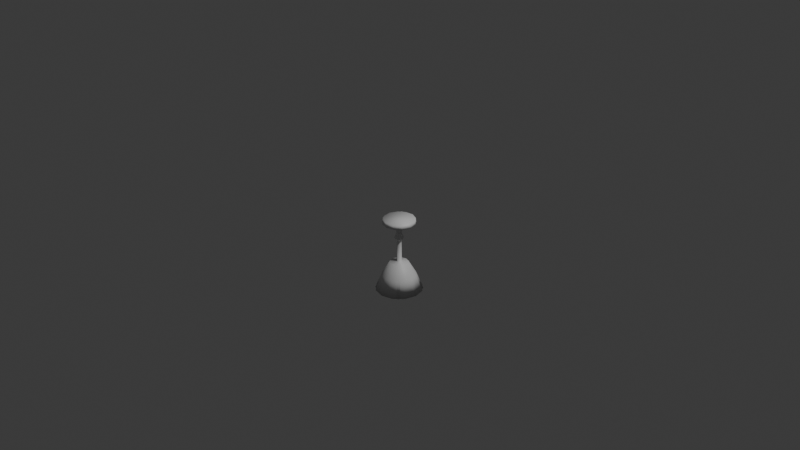 # Source: InteriorLighting.blend  (saved by Blender 4.5.90; exported with 4.5.12 LTS)
import bpy
from mathutils import Matrix  # noqa: F401  (used for matrix-valued properties, if any)

bpy.ops.wm.read_factory_settings(use_empty=True)
scene = bpy.context.scene
scene.name = 'Scene'

# ---- collections
col_collection = bpy.data.collections.new('Collection'); scene.collection.children.link(col_collection)

# ---- materials (node trees are filled in below, after node groups)
mat_material = bpy.data.materials.new('Material')
mat_material.alpha_threshold = 0.0
mat_material.roughness = 0.5
mat_material.line_color = (0.0, 0.0, 0.0, 1.0)
mat_material_001 = bpy.data.materials.new('Material.001')
mat_material_001.alpha_threshold = 0.0
mat_material_001.roughness = 0.5
mat_material_001.line_color = (0.0, 0.0, 0.0, 1.0)
mat_wire = bpy.data.materials.new('Wire')
mat_bulb = bpy.data.materials.new('Bulb')

# ---- material node trees
mat_material.use_nodes = True; mat_material.node_tree.nodes.clear()
_N = mat_material.node_tree.nodes; _L = mat_material.node_tree.links
n0 = _N.new('ShaderNodeOutputMaterial'); n0.name = 'Material Output'; n0.location = (200, 100)
n1 = _N.new('ShaderNodeBsdfPrincipled'); n1.name = 'Principled BSDF'; n1.location = (-200, 100)
n1.inputs[3].default_value = 1.45
_L.new(n1.outputs[0], n0.inputs[0])
n0.is_active_output = True
mat_material_001.use_nodes = True; mat_material_001.node_tree.nodes.clear()
_N = mat_material_001.node_tree.nodes; _L = mat_material_001.node_tree.links
n0 = _N.new('ShaderNodeOutputMaterial'); n0.name = 'Material Output'; n0.location = (200, 100)
n1 = _N.new('ShaderNodeBsdfPrincipled'); n1.name = 'Principled BSDF'; n1.location = (-200, 100)
n1.inputs[3].default_value = 1.45
_L.new(n1.outputs[0], n0.inputs[0])
n0.is_active_output = True
mat_wire.use_nodes = True; mat_wire.node_tree.nodes.clear()
_N = mat_wire.node_tree.nodes; _L = mat_wire.node_tree.links
n0 = _N.new('ShaderNodeBsdfPrincipled'); n0.name = 'Principled BSDF'; n0.location = (-200, 100)
n1 = _N.new('ShaderNodeOutputMaterial'); n1.name = 'Material Output'; n1.location = (200, 100)
_L.new(n0.outputs[0], n1.inputs[0])
n1.is_active_output = True
mat_bulb.use_nodes = True; mat_bulb.node_tree.nodes.clear()
_N = mat_bulb.node_tree.nodes; _L = mat_bulb.node_tree.links
n0 = _N.new('ShaderNodeBsdfPrincipled'); n0.name = 'Principled BSDF'; n0.location = (-200, 100)
n1 = _N.new('ShaderNodeOutputMaterial'); n1.name = 'Material Output'; n1.location = (200, 100)
_L.new(n0.outputs[0], n1.inputs[0])
n1.is_active_output = True

# ---- world
world_world = bpy.data.worlds.new('World'); scene.world = world_world
world_world.use_nodes = True; world_world.node_tree.nodes.clear()
_N = world_world.node_tree.nodes; _L = world_world.node_tree.links
n0 = _N.new('ShaderNodeOutputWorld'); n0.name = 'World Output'; n0.location = (200, 100)
n1 = _N.new('ShaderNodeBackground'); n1.name = 'Background'; n1.location = (-200, 100)
n1.inputs[0].default_value = (0.05088, 0.05088, 0.05088, 1.0)
_L.new(n1.outputs[0], n0.inputs[0])
n0.is_active_output = True
world_world.color = (0.05088, 0.05088, 0.05088)
world_world.sun_shadow_jitter_overblur = 0.0

# ---- cameras
cam_camera = bpy.data.cameras.new('Camera')
cam_camera.clip_end = 100.0
cam_camera.ortho_scale = 7.314

# ---- lights
light_light = bpy.data.lights.new('Light', 'POINT')
light_light.energy = 1000.0
light_light.shadow_soft_size = 0.1

# ---- meshes
me_cube = bpy.data.meshes.new('Cube')
me_cube.from_pydata([(0.0, -0.1716, -0.689), (-1.233e-32, -0.2505, -0.7994), (4.626e-17, -0.1817, -0.6353), (8.604e-17, -0.1005, -0.4943), (-9.055e-12, -0.02762, -0.4783), (-9.055e-12, -0.02602, -0.2531), (0.01011, -0.03172, -0.05218), (2.179e-16, -0.1758, -0.0435), (-0.02276, -0.1689, 0.0006307), (0.08558, -0.1487, -0.689), (0.125, -0.217, -0.7994), (0.09063, -0.1575, -0.6353), (0.05, -0.08709, -0.4943), (0.01357, -0.02399, -0.4783), (0.01277, -0.0226, -0.2531), (0.02437, -0.02248, -0.05218), (0.08767, -0.1523, -0.0435), (0.06449, -0.1577, 0.0006307), (0.1482, -0.08607, -0.689), (0.2165, -0.1255, -0.7994), (0.157, -0.09112, -0.6353), (0.0866, -0.05049, -0.4943), (0.0235, -0.01406, -0.4783), (0.02211, -0.01326, -0.2531), (0.0321, -0.007348, -0.05218), (0.1519, -0.08817, -0.0435), (0.1345, -0.1044, 0.0006307), (0.1712, -0.0004905, -0.689), (0.25, -0.0004905, -0.7994), (0.1813, -0.0004905, -0.6353), (0.1, -0.0004905, -0.4943), (0.02713, -0.0004905, -0.4783), (0.02553, -0.0004905, -0.2531), (0.03123, 0.009621, -0.05218), (0.1753, -0.0004905, -0.0435), (0.1684, -0.02325, 0.0006307), (0.1482, 0.08509, -0.689), (0.2165, 0.1245, -0.7994), (0.157, 0.09013, -0.6353), (0.0866, 0.04951, -0.4943), (0.0235, 0.01307, -0.4783), (0.02211, 0.01228, -0.2531), (0.02199, 0.02388, -0.05218), (0.1519, 0.08718, -0.0435), (0.1572, 0.064, 0.0006307), (0.08558, 0.1477, -0.689), (0.125, 0.216, -0.7994), (0.09063, 0.1565, -0.6353), (0.05, 0.08611, -0.4943), (0.01357, 0.023, -0.4783), (0.01277, 0.02162, -0.2531), (0.006857, 0.03161, -0.05218), (0.08767, 0.1514, -0.0435), (0.1039, 0.134, 0.0006307), (-1.496e-08, 0.1707, -0.689), (-2.186e-08, 0.2495, -0.7994), (-1.585e-08, 0.1808, -0.6353), (-8.742e-09, 0.09951, -0.4943), (-2.381e-09, 0.02664, -0.4783), (-2.241e-09, 0.02504, -0.2531), (-0.01011, 0.03074, -0.05218), (-1.533e-08, 0.1749, -0.0435), (0.02276, 0.1679, 0.0006307), (-0.08558, 0.1477, -0.689), (-0.125, 0.216, -0.7994), (-0.09063, 0.1565, -0.6353), (-0.05, 0.08611, -0.4943), (-0.01357, 0.023, -0.4783), (-0.01277, 0.02162, -0.2531), (-0.02437, 0.0215, -0.05218), (-0.08767, 0.1514, -0.0435), (-0.06449, 0.1567, 0.0006307), (-0.1482, 0.08509, -0.689), (-0.2165, 0.1245, -0.7994), (-0.157, 0.09013, -0.6353), (-0.0866, 0.04951, -0.4943), (-0.0235, 0.01307, -0.4783), (-0.02211, 0.01228, -0.2531), (-0.0321, 0.006367, -0.05218), (-0.1519, 0.08718, -0.0435), (-0.1345, 0.1034, 0.0006307), (-0.1712, -0.0004905, -0.689), (-0.25, -0.0004905, -0.7994), (-0.1813, -0.0004905, -0.6353), (-0.1, -0.0004905, -0.4943), (-0.02713, -0.0004905, -0.4783), (-0.02553, -0.0004905, -0.2531), (-0.03123, -0.0106, -0.05218), (-0.1753, -0.0004905, -0.0435), (-0.1684, 0.02227, 0.0006307), (-0.1482, -0.08607, -0.689), (-0.2165, -0.1255, -0.7994), (-0.157, -0.09112, -0.6353), (-0.0866, -0.05049, -0.4943), (-0.0235, -0.01406, -0.4783), (-0.02211, -0.01326, -0.2531), (-0.02199, -0.02486, -0.05218), (-0.1519, -0.08817, -0.0435), (-0.1572, -0.06498, 0.0006307), (-0.08558, -0.1487, -0.689), (-0.125, -0.217, -0.7994), (-0.09062, -0.1575, -0.6353), (-0.05, -0.08709, -0.4943), (-0.01357, -0.02399, -0.4783), (-0.01277, -0.0226, -0.2531), (-0.006857, -0.03259, -0.05218), (-0.08767, -0.1523, -0.0435), (-0.1039, -0.135, 0.0006307)], [], [(0, 9, 10, 1), (9, 18, 19, 10), (18, 27, 28, 19), (27, 36, 37, 28), (36, 45, 46, 37), (45, 54, 55, 46), (54, 63, 64, 55), (63, 72, 73, 64), (72, 81, 82, 73), (81, 90, 91, 82), (90, 99, 100, 91), (99, 0, 1, 100), (1, 10, 11, 2), (10, 19, 20, 11), (19, 28, 29, 20), (28, 37, 38, 29), (37, 46, 47, 38), (46, 55, 56, 47), (55, 64, 65, 56), (64, 73, 74, 65), (73, 82, 83, 74), (82, 91, 92, 83), (91, 100, 101, 92), (100, 1, 2, 101), (2, 11, 12, 3), (11, 20, 21, 12), (20, 29, 30, 21), (29, 38, 39, 30), (38, 47, 48, 39), (47, 56, 57, 48), (56, 65, 66, 57), (65, 74, 75, 66), (74, 83, 84, 75), (83, 92, 93, 84), (92, 101, 102, 93), (101, 2, 3, 102), (3, 12, 13, 4), (12, 21, 22, 13), (21, 30, 31, 22), (30, 39, 40, 31), (39, 48, 49, 40), (48, 57, 58, 49), (57, 66, 67, 58), (66, 75, 76, 67), (75, 84, 85, 76), (84, 93, 94, 85), (93, 102, 103, 94), (102, 3, 4, 103), (4, 13, 14, 5), (13, 22, 23, 14), (22, 31, 32, 23), (31, 40, 41, 32), (40, 49, 50, 41), (49, 58, 59, 50), (58, 67, 68, 59), (67, 76, 77, 68), (76, 85, 86, 77), (85, 94, 95, 86), (94, 103, 104, 95), (103, 4, 5, 104), (5, 14, 15, 6), (14, 23, 24, 15), (23, 32, 33, 24), (32, 41, 42, 33), (41, 50, 51, 42), (50, 59, 60, 51), (59, 68, 69, 60), (68, 77, 78, 69), (77, 86, 87, 78), (86, 95, 96, 87), (95, 104, 105, 96), (104, 5, 6, 105), (6, 15, 16, 7), (15, 24, 25, 16), (24, 33, 34, 25), (33, 42, 43, 34), (42, 51, 52, 43), (51, 60, 61, 52), (60, 69, 70, 61), (69, 78, 79, 70), (78, 87, 88, 79), (87, 96, 97, 88), (96, 105, 106, 97), (105, 6, 7, 106), (7, 16, 17, 8), (16, 25, 26, 17), (25, 34, 35, 26), (34, 43, 44, 35), (43, 52, 53, 44), (52, 61, 62, 53), (61, 70, 71, 62), (70, 79, 80, 71), (79, 88, 89, 80), (88, 97, 98, 89), (97, 106, 107, 98), (106, 7, 8, 107), (17, 26, 35, 44, 53, 62, 71, 80, 89, 98, 107, 8), (9, 0, 99, 90, 81, 72, 63, 54, 45, 36, 27, 18)])
me_cube.polygons.foreach_set('use_smooth', [True] * 98)
_uv = me_cube.uv_layers.new(name='UVMap')
_uv.uv.foreach_set('vector', [0.0, 0.0, 0.08333, 0.0, 0.08333, -4.354e-16, 0.0, -4.354e-16, 0.08333, 0.0, 0.1667, 0.0, 0.1667, -4.354e-16, 0.08333, -4.354e-16, 0.1667, 0.0, 0.25, 0.0, 0.25, -4.354e-16, 0.1667, -4.354e-16, 0.25, 0.0, 0.3333, 0.0, 0.3333, -4.354e-16, 0.25, -4.354e-16, 0.3333, 0.0, 0.4167, 0.0, 0.4167, -4.354e-16, 0.3333, -4.354e-16, 0.4167, 0.0, 0.5, 0.0, 0.5, -4.354e-16, 0.4167, -4.354e-16, 0.5, 0.0, 0.5833, 0.0, 0.5833, -4.354e-16, 0.5, -4.354e-16, 0.5833, 0.0, 0.6667, 0.0, 0.6667, -4.354e-16, 0.5833, -4.354e-16, 0.6667, 0.0, 0.75, 0.0, 0.75, -4.354e-16, 0.6667, -4.354e-16, 0.75, 0.0, 0.8333, 0.0, 0.8333, -4.354e-16, 0.75, -4.354e-16, 0.8333, 0.0, 0.9167, 0.0, 0.9167, -4.354e-16, 0.8333, -4.354e-16, 0.9167, 0.0, 1.0, 0.0, 1.0, -4.354e-16, 0.9167, -4.354e-16, 0.0, -4.354e-16, 0.08333, -4.354e-16, 0.08333, 1.634, 0.0, 1.634, 0.08333, -4.354e-16, 0.1667, -4.354e-16, 0.1667, 1.634, 0.08333, 1.634, 0.1667, -4.354e-16, 0.25, -4.354e-16, 0.25, 1.634, 0.1667, 1.634, 0.25, -4.354e-16, 0.3333, -4.354e-16, 0.3333, 1.634, 0.25, 1.634, 0.3333, -4.354e-16, 0.4167, -4.354e-16, 0.4167, 1.634, 0.3333, 1.634, 0.4167, -4.354e-16, 0.5, -4.354e-16, 0.5, 1.634, 0.4167, 1.634, 0.5, -4.354e-16, 0.5833, -4.354e-16, 0.5833, 1.634, 0.5, 1.634, 0.5833, -4.354e-16, 0.6667, -4.354e-16, 0.6667, 1.634, 0.5833, 1.634, 0.6667, -4.354e-16, 0.75, -4.354e-16, 0.75, 1.634, 0.6667, 1.634, 0.75, -4.354e-16, 0.8333, -4.354e-16, 0.8333, 1.634, 0.75, 1.634, 0.8333, -4.354e-16, 0.9167, -4.354e-16, 0.9167, 1.634, 0.8333, 1.634, 0.9167, -4.354e-16, 1.0, -4.354e-16, 1.0, 1.634, 0.9167, 1.634, 0.0, 1.634, 0.08333, 1.634, 0.08333, 3.039, 0.0, 3.039, 0.08333, 1.634, 0.1667, 1.634, 0.1667, 3.039, 0.08333, 3.039, 0.1667, 1.634, 0.25, 1.634, 0.25, 3.039, 0.1667, 3.039, 0.25, 1.634, 0.3333, 1.634, 0.3333, 3.039, 0.25, 3.039, 0.3333, 1.634, 0.4167, 1.634, 0.4167, 3.039, 0.3333, 3.039, 0.4167, 1.634, 0.5, 1.634, 0.5, 3.039, 0.4167, 3.039, 0.5, 1.634, 0.5833, 1.634, 0.5833, 3.039, 0.5, 3.039, 0.5833, 1.634, 0.6667, 1.634, 0.6667, 3.039, 0.5833, 3.039, 0.6667, 1.634, 0.75, 1.634, 0.75, 3.039, 0.6667, 3.039, 0.75, 1.634, 0.8333, 1.634, 0.8333, 3.039, 0.75, 3.039, 0.8333, 1.634, 0.9167, 1.634, 0.9167, 3.039, 0.8333, 3.039, 0.9167, 1.634, 1.0, 1.634, 1.0, 3.039, 0.9167, 3.039, 0.0, 3.039, 0.08333, 3.039, 0.08333, 3.198, 0.0, 3.198, 0.08333, 3.039, 0.1667, 3.039, 0.1667, 3.198, 0.08333, 3.198, 0.1667, 3.039, 0.25, 3.039, 0.25, 3.198, 0.1667, 3.198, 0.25, 3.039, 0.3333, 3.039, 0.3333, 3.198, 0.25, 3.198, 0.3333, 3.039, 0.4167, 3.039, 0.4167, 3.198, 0.3333, 3.198, 0.4167, 3.039, 0.5, 3.039, 0.5, 3.198, 0.4167, 3.198, 0.5, 3.039, 0.5833, 3.039, 0.5833, 3.198, 0.5, 3.198, 0.5833, 3.039, 0.6667, 3.039, 0.6667, 3.198, 0.5833, 3.198, 0.6667, 3.039, 0.75, 3.039, 0.75, 3.198, 0.6667, 3.198, 0.75, 3.039, 0.8333, 3.039, 0.8333, 3.198, 0.75, 3.198, 0.8333, 3.039, 0.9167, 3.039, 0.9167, 3.198, 0.8333, 3.198, 0.9167, 3.039, 1.0, 3.039, 1.0, 3.198, 0.9167, 3.198, 0.0, 3.198, 0.08333, 3.198, 0.08333, 5.442, 0.0, 5.442, 0.08333, 3.198, 0.1667, 3.198, 0.1667, 5.442, 0.08333, 5.442, 0.1667, 3.198, 0.25, 3.198, 0.25, 5.442, 0.1667, 5.442, 0.25, 3.198, 0.3333, 3.198, 0.3333, 5.442, 0.25, 5.442, 0.3333, 3.198, 0.4167, 3.198, 0.4167, 5.442, 0.3333, 5.442, 0.4167, 3.198, 0.5, 3.198, 0.5, 5.442, 0.4167, 5.442, 0.5, 3.198, 0.5833, 3.198, 0.5833, 5.442, 0.5, 5.442, 0.5833, 3.198, 0.6667, 3.198, 0.6667, 5.442, 0.5833, 5.442, 0.6667, 3.198, 0.75, 3.198, 0.75, 5.442, 0.6667, 5.442, 0.75, 3.198, 0.8333, 3.198, 0.8333, 5.442, 0.75, 5.442, 0.8333, 3.198, 0.9167, 3.198, 0.9167, 5.442, 0.8333, 5.442, 0.9167, 3.198, 1.0, 3.198, 1.0, 5.442, 0.9167, 5.442, 0.0, 5.442, 0.08333, 5.442, 0.08333, 7.443, 0.0, 7.443, 0.08333, 5.442, 0.1667, 5.442, 0.1667, 7.443, 0.08333, 7.443, 0.1667, 5.442, 0.25, 5.442, 0.25, 7.443, 0.1667, 7.443, 0.25, 5.442, 0.3333, 5.442, 0.3333, 7.443, 0.25, 7.443, 0.3333, 5.442, 0.4167, 5.442, 0.4167, 7.443, 0.3333, 7.443, 0.4167, 5.442, 0.5, 5.442, 0.5, 7.443, 0.4167, 7.443, 0.5, 5.442, 0.5833, 5.442, 0.5833, 7.443, 0.5, 7.443, 0.5833, 5.442, 0.6667, 5.442, 0.6667, 7.443, 0.5833, 7.443, 0.6667, 5.442, 0.75, 5.442, 0.75, 7.443, 0.6667, 7.443, 0.75, 5.442, 0.8333, 5.442, 0.8333, 7.443, 0.75, 7.443, 0.8333, 5.442, 0.9167, 5.442, 0.9167, 7.443, 0.8333, 7.443, 0.9167, 5.442, 1.0, 5.442, 1.0, 7.443, 0.9167, 7.443, 0.0, 7.443, 0.08333, 7.443, 0.08333, 7.53, 0.0, 7.53, 0.08333, 7.443, 0.1667, 7.443, 0.1667, 7.53, 0.08333, 7.53, 0.1667, 7.443, 0.25, 7.443, 0.25, 7.53, 0.1667, 7.53, 0.25, 7.443, 0.3333, 7.443, 0.3333, 7.53, 0.25, 7.53, 0.3333, 7.443, 0.4167, 7.443, 0.4167, 7.53, 0.3333, 7.53, 0.4167, 7.443, 0.5, 7.443, 0.5, 7.53, 0.4167, 7.53, 0.5, 7.443, 0.5833, 7.443, 0.5833, 7.53, 0.5, 7.53, 0.5833, 7.443, 0.6667, 7.443, 0.6667, 7.53, 0.5833, 7.53, 0.6667, 7.443, 0.75, 7.443, 0.75, 7.53, 0.6667, 7.53, 0.75, 7.443, 0.8333, 7.443, 0.8333, 7.53, 0.75, 7.53, 0.8333, 7.443, 0.9167, 7.443, 0.9167, 7.53, 0.8333, 7.53, 0.9167, 7.443, 1.0, 7.443, 1.0, 7.53, 0.9167, 7.53, 0.0, 7.53, 0.08333, 7.53, 0.08333, 7.969, 0.0, 7.969, 0.08333, 7.53, 0.1667, 7.53, 0.1667, 7.969, 0.08333, 7.969, 0.1667, 7.53, 0.25, 7.53, 0.25, 7.969, 0.1667, 7.969, 0.25, 7.53, 0.3333, 7.53, 0.3333, 7.969, 0.25, 7.969, 0.3333, 7.53, 0.4167, 7.53, 0.4167, 7.969, 0.3333, 7.969, 0.4167, 7.53, 0.5, 7.53, 0.5, 7.969, 0.4167, 7.969, 0.5, 7.53, 0.5833, 7.53, 0.5833, 7.969, 0.5, 7.969, 0.5833, 7.53, 0.6667, 7.53, 0.6667, 7.969, 0.5833, 7.969, 0.6667, 7.53, 0.75, 7.53, 0.75, 7.969, 0.6667, 7.969, 0.75, 7.53, 0.8333, 7.53, 0.8333, 7.969, 0.75, 7.969, 0.8333, 7.53, 0.9167, 7.53, 0.9167, 7.969, 0.8333, 7.969, 0.9167, 7.53, 1.0, 7.53, 1.0, 7.969, 0.9167, 7.969, 0.08333, 7.969, 0.1667, 7.969, 0.25, 7.969, 0.3333, 7.969, 0.4167, 7.969, 0.5, 7.969, 0.5833, 7.969, 0.6667, 7.969, 0.75, 7.969, 0.8333, 7.969, 0.9167, 7.969, 1.0, 7.969, 0.08333, 0.0, 1.0, 0.0, 0.9167, 0.0, 0.8333, 0.0, 0.75, 0.0, 0.6667, 0.0, 0.5833, 0.0, 0.5, 0.0, 0.4167, 0.0, 0.3333, 0.0, 0.25, 0.0, 0.1667, 0.0])
me_cube.materials.append(mat_material)
me_cube.use_mirror_vertex_groups = False
me_cube.update()
me_cube_001 = bpy.data.meshes.new('Cube.001')
me_cube_001.from_pydata([(0.0, -0.1701, -0.8507), (-1.233e-32, -0.2489, -0.9987), (4.626e-17, -0.1801, -0.7937), (8.604e-17, -0.0989, -0.6173), (-2.566e-10, -0.02453, -0.5974), (-2.566e-10, -0.02302, -0.3159), (0.009553, -0.0284, -0.06473), (2.179e-16, -0.1742, -0.05388), (-0.02276, -0.1673, 0.001281), (0.121, -0.1199, -0.8507), (0.1768, -0.1757, -0.9987), (0.1282, -0.1271, -0.7937), (0.07071, -0.06961, -0.6173), (0.01812, -0.01702, -0.5974), (0.01706, -0.01595, -0.3159), (0.02762, -0.013, -0.06473), (0.124, -0.1229, -0.05388), (0.103, -0.1341, 0.001281), (0.1712, 0.001104, -0.8507), (0.25, 0.001104, -0.9987), (0.1813, 0.001104, -0.7937), (0.1, 0.001104, -0.6173), (0.02563, 0.001104, -0.5974), (0.02412, 0.001104, -0.3159), (0.0295, 0.01066, -0.06473), (0.1753, 0.001104, -0.05388), (0.1684, -0.02166, 0.001281), (0.121, 0.1221, -0.8507), (0.1768, 0.1779, -0.9987), (0.1282, 0.1293, -0.7937), (0.07071, 0.07181, -0.6173), (0.01812, 0.01923, -0.5974), (0.01706, 0.01816, -0.3159), (0.01411, 0.02872, -0.06473), (0.124, 0.1251, -0.05388), (0.1352, 0.1041, 0.001281), (-1.496e-08, 0.1723, -0.8507), (-2.186e-08, 0.2511, -0.9987), (-1.585e-08, 0.1824, -0.7937), (-8.742e-09, 0.1011, -0.6173), (-2.497e-09, 0.02674, -0.5974), (-2.366e-09, 0.02523, -0.3159), (-0.009553, 0.03061, -0.06473), (-1.533e-08, 0.1765, -0.05388), (0.02276, 0.1695, 0.001281), (-0.121, 0.1221, -0.8507), (-0.1768, 0.1779, -0.9987), (-0.1282, 0.1293, -0.7937), (-0.07071, 0.07181, -0.6173), (-0.01812, 0.01923, -0.5974), (-0.01706, 0.01816, -0.3159), (-0.02762, 0.01521, -0.06473), (-0.124, 0.1251, -0.05388), (-0.103, 0.1363, 0.001281), (-0.1712, 0.001104, -0.8507), (-0.25, 0.001104, -0.9987), (-0.1813, 0.001104, -0.7937), (-0.1, 0.001104, -0.6173), (-0.02563, 0.001104, -0.5974), (-0.02412, 0.001104, -0.3159), (-0.0295, -0.008449, -0.06473), (-0.1753, 0.001104, -0.05388), (-0.1684, 0.02386, 0.001281), (-0.121, -0.1199, -0.8507), (-0.1768, -0.1757, -0.9987), (-0.1282, -0.1271, -0.7937), (-0.07071, -0.06961, -0.6173), (-0.01812, -0.01702, -0.5974), (-0.01706, -0.01595, -0.3159), (-0.01411, -0.02651, -0.06473), (-0.124, -0.1229, -0.05388), (-0.1352, -0.1019, 0.001281)], [], [(0, 9, 10, 1), (9, 18, 19, 10), (18, 27, 28, 19), (27, 36, 37, 28), (36, 45, 46, 37), (45, 54, 55, 46), (54, 63, 64, 55), (63, 0, 1, 64), (1, 10, 11, 2), (10, 19, 20, 11), (19, 28, 29, 20), (28, 37, 38, 29), (37, 46, 47, 38), (46, 55, 56, 47), (55, 64, 65, 56), (64, 1, 2, 65), (2, 11, 12, 3), (11, 20, 21, 12), (20, 29, 30, 21), (29, 38, 39, 30), (38, 47, 48, 39), (47, 56, 57, 48), (56, 65, 66, 57), (65, 2, 3, 66), (3, 12, 13, 4), (12, 21, 22, 13), (21, 30, 31, 22), (30, 39, 40, 31), (39, 48, 49, 40), (48, 57, 58, 49), (57, 66, 67, 58), (66, 3, 4, 67), (4, 13, 14, 5), (13, 22, 23, 14), (22, 31, 32, 23), (31, 40, 41, 32), (40, 49, 50, 41), (49, 58, 59, 50), (58, 67, 68, 59), (67, 4, 5, 68), (5, 14, 15, 6), (14, 23, 24, 15), (23, 32, 33, 24), (32, 41, 42, 33), (41, 50, 51, 42), (50, 59, 60, 51), (59, 68, 69, 60), (68, 5, 6, 69), (6, 15, 16, 7), (15, 24, 25, 16), (24, 33, 34, 25), (33, 42, 43, 34), (42, 51, 52, 43), (51, 60, 61, 52), (60, 69, 70, 61), (69, 6, 7, 70), (7, 16, 17, 8), (16, 25, 26, 17), (25, 34, 35, 26), (34, 43, 44, 35), (43, 52, 53, 44), (52, 61, 62, 53), (61, 70, 71, 62), (70, 7, 8, 71), (17, 26, 35, 44, 53, 62, 71, 8), (9, 0, 63, 54, 45, 36, 27, 18)])
me_cube_001.polygons.foreach_set('use_smooth', [True] * 66)
_uv = me_cube_001.uv_layers.new(name='UVMap')
_uv.uv.foreach_set('vector', [0.0, 0.0, 0.125, 0.0, 0.125, -4.354e-16, 0.0, -4.354e-16, 0.125, 0.0, 0.25, 0.0, 0.25, -4.354e-16, 0.125, -4.354e-16, 0.25, 0.0, 0.375, 0.0, 0.375, -4.354e-16, 0.25, -4.354e-16, 0.375, 0.0, 0.5, 0.0, 0.5, -4.354e-16, 0.375, -4.354e-16, 0.5, 0.0, 0.625, 0.0, 0.625, -4.354e-16, 0.5, -4.354e-16, 0.625, 0.0, 0.75, 0.0, 0.75, -4.354e-16, 0.625, -4.354e-16, 0.75, 0.0, 0.875, 0.0, 0.875, -4.354e-16, 0.75, -4.354e-16, 0.875, 0.0, 1.0, 0.0, 1.0, -4.354e-16, 0.875, -4.354e-16, 0.0, -4.354e-16, 0.125, -4.354e-16, 0.125, 1.634, 0.0, 1.634, 0.125, -4.354e-16, 0.25, -4.354e-16, 0.25, 1.634, 0.125, 1.634, 0.25, -4.354e-16, 0.375, -4.354e-16, 0.375, 1.634, 0.25, 1.634, 0.375, -4.354e-16, 0.5, -4.354e-16, 0.5, 1.634, 0.375, 1.634, 0.5, -4.354e-16, 0.625, -4.354e-16, 0.625, 1.634, 0.5, 1.634, 0.625, -4.354e-16, 0.75, -4.354e-16, 0.75, 1.634, 0.625, 1.634, 0.75, -4.354e-16, 0.875, -4.354e-16, 0.875, 1.634, 0.75, 1.634, 0.875, -4.354e-16, 1.0, -4.354e-16, 1.0, 1.634, 0.875, 1.634, 0.0, 1.634, 0.125, 1.634, 0.125, 3.039, 0.0, 3.039, 0.125, 1.634, 0.25, 1.634, 0.25, 3.039, 0.125, 3.039, 0.25, 1.634, 0.375, 1.634, 0.375, 3.039, 0.25, 3.039, 0.375, 1.634, 0.5, 1.634, 0.5, 3.039, 0.375, 3.039, 0.5, 1.634, 0.625, 1.634, 0.625, 3.039, 0.5, 3.039, 0.625, 1.634, 0.75, 1.634, 0.75, 3.039, 0.625, 3.039, 0.75, 1.634, 0.875, 1.634, 0.875, 3.039, 0.75, 3.039, 0.875, 1.634, 1.0, 1.634, 1.0, 3.039, 0.875, 3.039, 0.0, 3.039, 0.125, 3.039, 0.125, 3.198, 0.0, 3.198, 0.125, 3.039, 0.25, 3.039, 0.25, 3.198, 0.125, 3.198, 0.25, 3.039, 0.375, 3.039, 0.375, 3.198, 0.25, 3.198, 0.375, 3.039, 0.5, 3.039, 0.5, 3.198, 0.375, 3.198, 0.5, 3.039, 0.625, 3.039, 0.625, 3.198, 0.5, 3.198, 0.625, 3.039, 0.75, 3.039, 0.75, 3.198, 0.625, 3.198, 0.75, 3.039, 0.875, 3.039, 0.875, 3.198, 0.75, 3.198, 0.875, 3.039, 1.0, 3.039, 1.0, 3.198, 0.875, 3.198, 0.0, 3.198, 0.125, 3.198, 0.125, 5.442, 0.0, 5.442, 0.125, 3.198, 0.25, 3.198, 0.25, 5.442, 0.125, 5.442, 0.25, 3.198, 0.375, 3.198, 0.375, 5.442, 0.25, 5.442, 0.375, 3.198, 0.5, 3.198, 0.5, 5.442, 0.375, 5.442, 0.5, 3.198, 0.625, 3.198, 0.625, 5.442, 0.5, 5.442, 0.625, 3.198, 0.75, 3.198, 0.75, 5.442, 0.625, 5.442, 0.75, 3.198, 0.875, 3.198, 0.875, 5.442, 0.75, 5.442, 0.875, 3.198, 1.0, 3.198, 1.0, 5.442, 0.875, 5.442, 0.0, 5.442, 0.125, 5.442, 0.125, 7.443, 0.0, 7.443, 0.125, 5.442, 0.25, 5.442, 0.25, 7.443, 0.125, 7.443, 0.25, 5.442, 0.375, 5.442, 0.375, 7.443, 0.25, 7.443, 0.375, 5.442, 0.5, 5.442, 0.5, 7.443, 0.375, 7.443, 0.5, 5.442, 0.625, 5.442, 0.625, 7.443, 0.5, 7.443, 0.625, 5.442, 0.75, 5.442, 0.75, 7.443, 0.625, 7.443, 0.75, 5.442, 0.875, 5.442, 0.875, 7.443, 0.75, 7.443, 0.875, 5.442, 1.0, 5.442, 1.0, 7.443, 0.875, 7.443, 0.0, 7.443, 0.125, 7.443, 0.125, 7.53, 0.0, 7.53, 0.125, 7.443, 0.25, 7.443, 0.25, 7.53, 0.125, 7.53, 0.25, 7.443, 0.375, 7.443, 0.375, 7.53, 0.25, 7.53, 0.375, 7.443, 0.5, 7.443, 0.5, 7.53, 0.375, 7.53, 0.5, 7.443, 0.625, 7.443, 0.625, 7.53, 0.5, 7.53, 0.625, 7.443, 0.75, 7.443, 0.75, 7.53, 0.625, 7.53, 0.75, 7.443, 0.875, 7.443, 0.875, 7.53, 0.75, 7.53, 0.875, 7.443, 1.0, 7.443, 1.0, 7.53, 0.875, 7.53, 0.0, 7.53, 0.125, 7.53, 0.125, 7.969, 0.0, 7.969, 0.125, 7.53, 0.25, 7.53, 0.25, 7.969, 0.125, 7.969, 0.25, 7.53, 0.375, 7.53, 0.375, 7.969, 0.25, 7.969, 0.375, 7.53, 0.5, 7.53, 0.5, 7.969, 0.375, 7.969, 0.5, 7.53, 0.625, 7.53, 0.625, 7.969, 0.5, 7.969, 0.625, 7.53, 0.75, 7.53, 0.75, 7.969, 0.625, 7.969, 0.75, 7.53, 0.875, 7.53, 0.875, 7.969, 0.75, 7.969, 0.875, 7.53, 1.0, 7.53, 1.0, 7.969, 0.875, 7.969, 0.125, 7.969, 0.25, 7.969, 0.375, 7.969, 0.5, 7.969, 0.625, 7.969, 0.75, 7.969, 0.875, 7.969, 1.0, 7.969, 0.125, 0.0, 1.0, 0.0, 0.875, 0.0, 0.75, 0.0, 0.625, 0.0, 0.5, 0.0, 0.375, 0.0, 0.25, 0.0])
me_cube_001.materials.append(mat_material_001)
me_cube_001.use_mirror_vertex_groups = False
me_cube_001.update()
me_cube_002 = bpy.data.meshes.new('Cube.002')
me_cube_002.from_pydata([(0.0, -1.863e-08, -0.2628), (-0.008543, -6.515e-08, -0.0002971), (-0.006703, -2.553e-08, -0.1103), (-0.0313, -2.019e-08, -0.1634), (-0.05072, -1.181e-08, -0.2124), (-0.03019, -1.143e-09, -0.2476), (1.317e-08, -1.317e-08, -0.2628), (-0.006041, -0.006041, -0.0002971), (-0.00474, -0.00474, -0.1103), (-0.02213, -0.02213, -0.1634), (-0.03587, -0.03587, -0.2124), (-0.02135, -0.02135, -0.2476), (1.863e-08, 8.142e-16, -0.2628), (6.552e-08, -0.008543, -0.0002971), (2.582e-08, -0.006703, -0.1103), (2.156e-08, -0.0313, -0.1634), (1.403e-08, -0.05072, -0.2124), (2.463e-09, -0.03019, -0.2476), (1.317e-08, 1.317e-08, -0.2628), (0.006041, -0.006041, -0.0002971), (0.00474, -0.00474, -0.1103), (0.02213, -0.02213, -0.1634), (0.03587, -0.03587, -0.2124), (0.02135, -0.02135, -0.2476), (-1.628e-15, 1.863e-08, -0.2628), (0.008543, 6.589e-08, -0.0002971), (0.006703, 2.611e-08, -0.1103), (0.0313, 2.293e-08, -0.1634), (0.05072, 1.624e-08, -0.2124), (0.03019, 3.783e-09, -0.2476), (-1.317e-08, 1.317e-08, -0.2628), (0.006041, 0.006041, -0.0002971), (0.00474, 0.00474, -0.1103), (0.02213, 0.02213, -0.1634), (0.03587, 0.03587, -0.2124), (0.02135, 0.02135, -0.2476), (-1.863e-08, -2.221e-16, -0.2628), (-6.525e-08, 0.008543, -0.0002971), (-2.561e-08, 0.006703, -0.1103), (-2.057e-08, 0.0313, -0.1634), (-1.242e-08, 0.05072, -0.2124), (-1.503e-09, 0.03019, -0.2476), (-1.317e-08, -1.317e-08, -0.2628), (-0.006041, 0.006041, -0.0002971), (-0.00474, 0.00474, -0.1103), (-0.02213, 0.02213, -0.1634), (-0.03587, 0.03587, -0.2124), (-0.02135, 0.02135, -0.2476)], [], [(2, 8, 7, 1), (8, 14, 13, 7), (14, 20, 19, 13), (20, 26, 25, 19), (26, 32, 31, 25), (32, 38, 37, 31), (38, 44, 43, 37), (44, 2, 1, 43), (3, 9, 8, 2), (9, 15, 14, 8), (15, 21, 20, 14), (21, 27, 26, 20), (27, 33, 32, 26), (33, 39, 38, 32), (39, 45, 44, 38), (45, 3, 2, 44), (4, 10, 9, 3), (10, 16, 15, 9), (16, 22, 21, 15), (22, 28, 27, 21), (28, 34, 33, 27), (34, 40, 39, 33), (40, 46, 45, 39), (46, 4, 3, 45), (5, 11, 10, 4), (11, 17, 16, 10), (17, 23, 22, 16), (23, 29, 28, 22), (29, 35, 34, 28), (35, 41, 40, 34), (41, 47, 46, 40), (47, 5, 4, 46), (0, 6, 11, 5), (6, 12, 17, 11), (12, 18, 23, 17), (18, 24, 29, 23), (24, 30, 35, 29), (30, 36, 41, 35), (36, 42, 47, 41), (42, 0, 5, 47), (7, 13, 19, 25, 31, 37, 43, 1)])
me_cube_002.polygons.foreach_set('use_smooth', [True] * 41)
me_cube_002.polygons.foreach_set('material_index', [0, 0, 0, 0, 0, 0, 0, 0, 1, 1, 1, 1, 1, 1, 1, 1, 1, 1, 1, 1, 1, 1, 1, 1, 1, 1, 1, 1, 1, 1, 1, 1, 1, 1, 1, 1, 1, 1, 1, 1, 0])
_uv = me_cube_002.uv_layers.new(name='UVMap')
_uv.uv.foreach_set('vector', [0.0, 0.19, 0.125, 0.19, 0.125, 0.4849, 0.0, 0.4849, 0.125, 0.19, 0.25, 0.19, 0.25, 0.4849, 0.125, 0.4849, 0.25, 0.19, 0.375, 0.19, 0.375, 0.4849, 0.25, 0.4849, 0.375, 0.19, 0.5, 0.19, 0.5, 0.4849, 0.375, 0.4849, 0.5, 0.19, 0.625, 0.19, 0.625, 0.4849, 0.5, 0.4849, 0.625, 0.19, 0.75, 0.19, 0.75, 0.4849, 0.625, 0.4849, 0.75, 0.19, 0.875, 0.19, 0.875, 0.4849, 0.75, 0.4849, 0.875, 0.19, 1.0, 0.19, 1.0, 0.4849, 0.875, 0.4849, 0.0, 0.1369, 0.125, 0.1369, 0.125, 0.19, 0.0, 0.19, 0.125, 0.1369, 0.25, 0.1369, 0.25, 0.19, 0.125, 0.19, 0.25, 0.1369, 0.375, 0.1369, 0.375, 0.19, 0.25, 0.19, 0.375, 0.1369, 0.5, 0.1369, 0.5, 0.19, 0.375, 0.19, 0.5, 0.1369, 0.625, 0.1369, 0.625, 0.19, 0.5, 0.19, 0.625, 0.1369, 0.75, 0.1369, 0.75, 0.19, 0.625, 0.19, 0.75, 0.1369, 0.875, 0.1369, 0.875, 0.19, 0.75, 0.19, 0.875, 0.1369, 1.0, 0.1369, 1.0, 0.19, 0.875, 0.19, 0.0, 0.0879, 0.125, 0.0879, 0.125, 0.1369, 0.0, 0.1369, 0.125, 0.0879, 0.25, 0.0879, 0.25, 0.1369, 0.125, 0.1369, 0.25, 0.0879, 0.375, 0.0879, 0.375, 0.1369, 0.25, 0.1369, 0.375, 0.0879, 0.5, 0.0879, 0.5, 0.1369, 0.375, 0.1369, 0.5, 0.0879, 0.625, 0.0879, 0.625, 0.1369, 0.5, 0.1369, 0.625, 0.0879, 0.75, 0.0879, 0.75, 0.1369, 0.625, 0.1369, 0.75, 0.0879, 0.875, 0.0879, 0.875, 0.1369, 0.75, 0.1369, 0.875, 0.0879, 1.0, 0.0879, 1.0, 0.1369, 0.875, 0.1369, 0.0, 0.05273, 0.125, 0.05273, 0.125, 0.0879, 0.0, 0.0879, 0.125, 0.05273, 0.25, 0.05273, 0.25, 0.0879, 0.125, 0.0879, 0.25, 0.05273, 0.375, 0.05273, 0.375, 0.0879, 0.25, 0.0879, 0.375, 0.05273, 0.5, 0.05273, 0.5, 0.0879, 0.375, 0.0879, 0.5, 0.05273, 0.625, 0.05273, 0.625, 0.0879, 0.5, 0.0879, 0.625, 0.05273, 0.75, 0.05273, 0.75, 0.0879, 0.625, 0.0879, 0.75, 0.05273, 0.875, 0.05273, 0.875, 0.0879, 0.75, 0.0879, 0.875, 0.05273, 1.0, 0.05273, 1.0, 0.0879, 0.875, 0.0879, 0.0, 0.03755, 0.125, 0.03755, 0.125, 0.05273, 0.0, 0.05273, 0.125, 0.03755, 0.25, 0.03755, 0.25, 0.05273, 0.125, 0.05273, 0.25, 0.03755, 0.375, 0.03755, 0.375, 0.05273, 0.25, 0.05273, 0.375, 0.03755, 0.5, 0.03755, 0.5, 0.05273, 0.375, 0.05273, 0.5, 0.03755, 0.625, 0.03755, 0.625, 0.05273, 0.5, 0.05273, 0.625, 0.03755, 0.75, 0.03755, 0.75, 0.05273, 0.625, 0.05273, 0.75, 0.03755, 0.875, 0.03755, 0.875, 0.05273, 0.75, 0.05273, 0.875, 0.03755, 1.0, 0.03755, 1.0, 0.05273, 0.875, 0.05273, 0.125, 0.4849, 0.25, 0.4849, 0.375, 0.4849, 0.5, 0.4849, 0.625, 0.4849, 0.75, 0.4849, 0.875, 0.4849, 1.0, 0.4849])
me_cube_002.materials.append(mat_wire)
me_cube_002.materials.append(mat_bulb)
me_cube_002.update()

# ---- objects
ob_lightdetail = bpy.data.objects.new('LightDetail', me_cube)
ob_light = bpy.data.objects.new('Light', light_light)
ob_camera = bpy.data.objects.new('Camera', cam_camera)
ob_lightlowdetail = bpy.data.objects.new('LightLowDetail', me_cube_001)
ob_looselight = bpy.data.objects.new('LooseLight', me_cube_002)

# ---- transforms, parenting, visibility, modifiers, constraints
ob_lightdetail.location = (0.0, 0.0, 0.0)
ob_lightdetail.lock_rotations_4d = False
ob_lightdetail.empty_display_type = 'ARROWS'
ob_lightdetail.lineart.crease_threshold = 0.0
ob_light.location = (4.076, 1.005, 5.904)
ob_light.rotation_euler = (0.6503, 0.05522, 1.866)
ob_light.lock_rotations_4d = False
ob_light.empty_display_type = 'ARROWS'
ob_light.color = (0.0, 0.0, 0.0, 0.0)
ob_light.lineart.crease_threshold = 0.0
ob_camera.location = (7.359, -6.926, 4.958)
ob_camera.rotation_euler = (1.109, 0.0, 0.8149)
ob_camera.lock_rotations_4d = False
ob_camera.empty_display_type = 'ARROWS'
ob_camera.color = (0.0, 0.0, 0.0, 0.0)
ob_camera.display_type = 'WIRE'
ob_camera.lineart.crease_threshold = 0.0
ob_lightlowdetail.location = (0.0, 0.0, 0.0)
ob_lightlowdetail.scale = (1.0, 1.0, 0.8)
ob_lightlowdetail.lock_rotations_4d = False
ob_lightlowdetail.empty_display_type = 'ARROWS'
ob_lightlowdetail.lineart.crease_threshold = 0.0
ob_looselight.location = (0.0, 0.0, 0.0)

# ---- collection membership
col_collection.objects.link(ob_lightdetail)
col_collection.objects.link(ob_light)
col_collection.objects.link(ob_camera)
col_collection.objects.link(ob_lightlowdetail)
col_collection.objects.link(ob_looselight)

# ---- scene / render settings (as saved in the file)
scene.camera = ob_camera
scene.frame_start = 1; scene.frame_end = 250; scene.frame_set(1)
scene.render.engine = 'BLENDER_EEVEE_NEXT'
bpy.context.view_layer.update()
